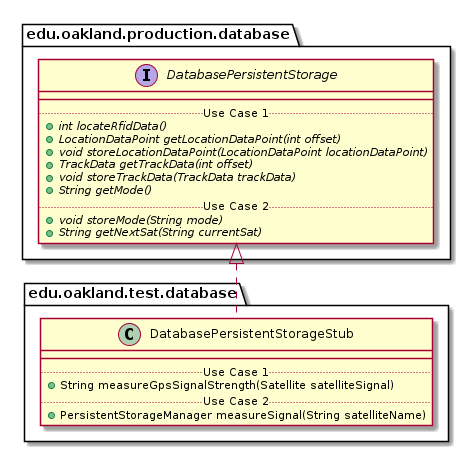

The diagram above was rendered by PlantUML. Its source (embedded in the PNG):
@startuml DatabasePersistentStorageStub_DirectDependencies


package edu.oakland.test.database {
    class DatabasePersistentStorageStub {
        __
        .. Use Case 1 ..
        + String measureGpsSignalStrength(Satellite satelliteSignal)
        .. Use Case 2 ..
        + PersistentStorageManager measureSignal(String satelliteName)
    }
}



package edu.oakland.production.database {
    interface DatabasePersistentStorage {
        __
        .. Use Case 1 ..
        {abstract} + int locateRfidData()
        {abstract} + LocationDataPoint getLocationDataPoint(int offset)
        {abstract} + void storeLocationDataPoint(LocationDataPoint locationDataPoint)
        {abstract} + TrackData getTrackData(int offset)
        {abstract} + void storeTrackData(TrackData trackData)
        {abstract} + String getMode()
        .. Use Case 2 ..
        {abstract} + void storeMode(String mode)
        {abstract} + String getNextSat(String currentSat)
    }
}

DatabasePersistentStorageStub .up.|> DatabasePersistentStorage



@enduml